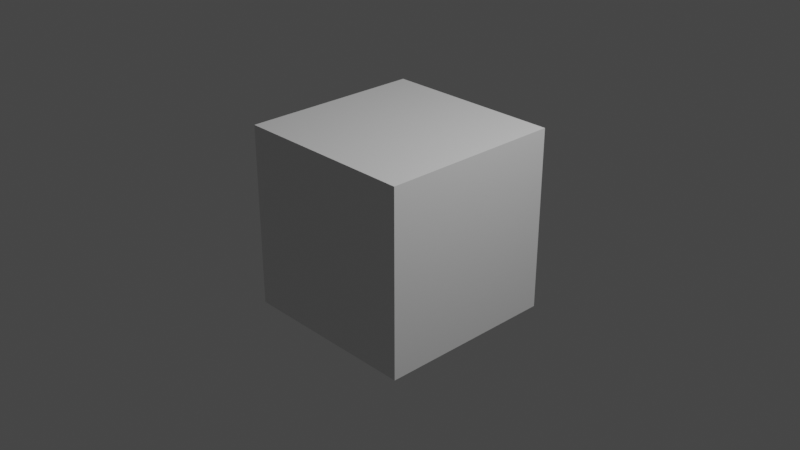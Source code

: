 # Source: v_minigun_heavy-draw.blend  (saved by Blender 2.92.15; exported with 4.5.12 LTS)
import bpy
from mathutils import Matrix  # noqa: F401  (used for matrix-valued properties, if any)

bpy.ops.wm.read_factory_settings(use_empty=True)
scene = bpy.context.scene
scene.name = 'draw'

# ---- collections
col_collection = bpy.data.collections.new('Collection'); scene.collection.children.link(col_collection)
col_v_minigun_heavy = bpy.data.collections.new('v_minigun_heavy'); scene.collection.children.link(col_v_minigun_heavy)

# ---- materials (node trees are filled in below, after node groups)
mat_material = bpy.data.materials.new('Material')
mat_material.alpha_threshold = 0.0
mat_material.use_transparent_shadow = False
mat_material.line_color = (0.0, 0.0, 0.0, 1.0)

# ---- material node trees
mat_material.use_nodes = True; mat_material.node_tree.nodes.clear()
_N = mat_material.node_tree.nodes; _L = mat_material.node_tree.links
n0 = _N.new('ShaderNodeOutputMaterial'); n0.name = 'Material Output'; n0.location = (300, 300)
n1 = _N.new('ShaderNodeBsdfPrincipled'); n1.name = 'Principled BSDF'; n1.location = (10, 300)
n1.distribution = 'GGX'
n1.subsurface_method = 'BURLEY'
n1.inputs[2].default_value = 0.4
n1.inputs[3].default_value = 1.45
n1.inputs[27].default_value = (0.0, 0.0, 0.0, 1.0)
n1.inputs[28].default_value = 1.0
_L.new(n1.outputs[0], n0.inputs[0])
n0.is_active_output = True

# ---- world
world_world = bpy.data.worlds.new('World'); scene.world = world_world
world_world.use_nodes = True; world_world.node_tree.nodes.clear()
_N = world_world.node_tree.nodes; _L = world_world.node_tree.links
n0 = _N.new('ShaderNodeOutputWorld'); n0.name = 'World Output'; n0.location = (300, 300)
n1 = _N.new('ShaderNodeBackground'); n1.name = 'Background'; n1.location = (10, 300)
n1.inputs[0].default_value = (0.05088, 0.05088, 0.05088, 1.0)
_L.new(n1.outputs[0], n0.inputs[0])
n0.is_active_output = True
world_world.color = (0.05088, 0.05088, 0.05088)
world_world.use_sun_shadow = False
world_world.sun_shadow_jitter_overblur = 0.0

# ---- cameras
cam_camera = bpy.data.cameras.new('Camera')
cam_camera.clip_end = 100.0
cam_camera.ortho_scale = 7.314

# ---- lights
light_light = bpy.data.lights.new('Light', 'POINT')
light_light.transmission_factor = 0.0
light_light.energy = 1000.0
light_light.shadow_soft_size = 0.1
light_light.shadow_maximum_resolution = 0.006
light_light.use_absolute_resolution = True

# ---- meshes
me_cube = bpy.data.meshes.new('Cube')
me_cube.from_pydata([(1.0, 1.0, 1.0), (1.0, 1.0, -1.0), (1.0, -1.0, 1.0), (1.0, -1.0, -1.0), (-1.0, 1.0, 1.0), (-1.0, 1.0, -1.0), (-1.0, -1.0, 1.0), (-1.0, -1.0, -1.0)], [], [(0, 4, 6, 2), (3, 2, 6, 7), (7, 6, 4, 5), (5, 1, 3, 7), (1, 0, 2, 3), (5, 4, 0, 1)])
_uv = me_cube.uv_layers.new(name='UVMap')
_uv.uv.foreach_set('vector', [0.625, 0.5, 0.875, 0.5, 0.875, 0.75, 0.625, 0.75, 0.375, 0.75, 0.625, 0.75, 0.625, 1.0, 0.375, 1.0, 0.375, 0.0, 0.625, 0.0, 0.625, 0.25, 0.375, 0.25, 0.125, 0.5, 0.375, 0.5, 0.375, 0.75, 0.125, 0.75, 0.375, 0.5, 0.625, 0.5, 0.625, 0.75, 0.375, 0.75, 0.375, 0.25, 0.625, 0.25, 0.625, 0.5, 0.375, 0.5])
me_cube.materials.append(mat_material)
me_cube.use_remesh_preserve_volume = False
me_cube.use_remesh_preserve_attributes = False
me_cube.use_mirror_vertex_groups = False
me_cube.update()
arm_v_minigun_heavy_qc_skeleton = bpy.data.armatures.new('v_minigun_heavy.qc_skeleton')  # bones are not reproduced

# ---- objects
ob_v_minigun_heavy_qc_skeleton_proxy = bpy.data.objects.new('v_minigun_heavy.qc_skeleton_proxy', arm_v_minigun_heavy_qc_skeleton)
ob_cube = bpy.data.objects.new('Cube', me_cube)
ob_light = bpy.data.objects.new('Light', light_light)
ob_camera = bpy.data.objects.new('Camera', cam_camera)

# ---- transforms, parenting, visibility, modifiers, constraints
ob_v_minigun_heavy_qc_skeleton_proxy.location = (0.0, 0.0, 0.0)
ob_v_minigun_heavy_qc_skeleton_proxy.empty_image_offset = (-0.5, -0.5)
ob_v_minigun_heavy_qc_skeleton_proxy.lineart.crease_threshold = 0.0
ob_cube.location = (0.0, 0.0, 0.0)
ob_cube.lock_rotations_4d = False
ob_cube.empty_display_type = 'ARROWS'
ob_cube.lineart.crease_threshold = 0.0
ob_light.location = (4.076, 1.005, 5.904)
ob_light.rotation_euler = (0.6503, 0.05522, 1.866)
ob_light.lock_rotations_4d = False
ob_light.empty_display_type = 'ARROWS'
ob_light.color = (0.0, 0.0, 0.0, 0.0)
ob_light.lineart.crease_threshold = 0.0
ob_camera.location = (7.359, -6.926, 4.958)
ob_camera.rotation_euler = (1.109, 0.0, 0.8149)
ob_camera.lock_rotations_4d = False
ob_camera.empty_display_type = 'ARROWS'
ob_camera.color = (0.0, 0.0, 0.0, 0.0)
ob_camera.display_type = 'WIRE'
ob_camera.lineart.crease_threshold = 0.0

# ---- collection membership
scene.collection.objects.link(ob_v_minigun_heavy_qc_skeleton_proxy)
col_collection.objects.link(ob_cube)
col_collection.objects.link(ob_light)
col_collection.objects.link(ob_camera)

# ---- scene / render settings (as saved in the file)
scene.camera = ob_camera
scene.frame_start = 0; scene.frame_end = 30; scene.frame_set(0)
scene.render.engine = 'BLENDER_EEVEE_NEXT'
scene.cycles.use_denoising = False
scene.cycles.samples = 128
scene.cycles.sampling_pattern = 'TABULATED_SOBOL'
scene.cycles.use_adaptive_sampling = False
scene.cycles.use_light_tree = False
scene.view_settings.view_transform = 'Filmic'
bpy.context.view_layer.update()
